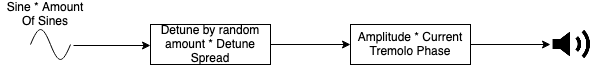

The diagram above was exported from draw.io. Its source (the exported page's mxGraphModel, read from the mxfile embedded in the PNG):
<mxGraphModel dx="946" dy="594" grid="1" gridSize="10" guides="1" tooltips="1" connect="1" arrows="1" fold="1" page="1" pageScale="1" pageWidth="827" pageHeight="1169" math="0" shadow="0">
  <root>
    <mxCell id="WIyWlLk6GJQsqaUBKTNV-0" />
    <mxCell id="WIyWlLk6GJQsqaUBKTNV-1" parent="WIyWlLk6GJQsqaUBKTNV-0" />
    <mxCell id="L7C2gukeNdwu5sGKHYGY-0" value="" style="pointerEvents=1;verticalLabelPosition=bottom;shadow=0;dashed=0;align=center;html=1;verticalAlign=top;shape=mxgraph.electrical.waveforms.sine_wave;direction=south;rotation=90;" vertex="1" parent="WIyWlLk6GJQsqaUBKTNV-1">
      <mxGeometry x="80" y="200" width="40" height="40" as="geometry" />
    </mxCell>
    <mxCell id="L7C2gukeNdwu5sGKHYGY-1" value="Sine * Amount Of Sines" style="text;html=1;strokeColor=none;fillColor=none;align=center;verticalAlign=middle;whiteSpace=wrap;rounded=0;" vertex="1" parent="WIyWlLk6GJQsqaUBKTNV-1">
      <mxGeometry x="50" y="180" width="90" height="20" as="geometry" />
    </mxCell>
    <mxCell id="L7C2gukeNdwu5sGKHYGY-2" value="" style="endArrow=classic;html=1;exitX=-0.075;exitY=0.475;exitDx=0;exitDy=0;exitPerimeter=0;" edge="1" parent="WIyWlLk6GJQsqaUBKTNV-1" source="L7C2gukeNdwu5sGKHYGY-0">
      <mxGeometry width="50" height="50" relative="1" as="geometry">
        <mxPoint x="390" y="330" as="sourcePoint" />
        <mxPoint x="200" y="221" as="targetPoint" />
      </mxGeometry>
    </mxCell>
    <mxCell id="L7C2gukeNdwu5sGKHYGY-3" value="Detune by random amount * Detune Spread" style="rounded=0;whiteSpace=wrap;html=1;" vertex="1" parent="WIyWlLk6GJQsqaUBKTNV-1">
      <mxGeometry x="200" y="200" width="120" height="40" as="geometry" />
    </mxCell>
    <mxCell id="L7C2gukeNdwu5sGKHYGY-4" value="" style="endArrow=classic;html=1;exitX=1;exitY=0.5;exitDx=0;exitDy=0;" edge="1" parent="WIyWlLk6GJQsqaUBKTNV-1" source="L7C2gukeNdwu5sGKHYGY-3">
      <mxGeometry width="50" height="50" relative="1" as="geometry">
        <mxPoint x="330" y="260" as="sourcePoint" />
        <mxPoint x="400" y="220" as="targetPoint" />
      </mxGeometry>
    </mxCell>
    <mxCell id="L7C2gukeNdwu5sGKHYGY-5" value="Amplitude * Current Tremolo Phase" style="rounded=0;whiteSpace=wrap;html=1;" vertex="1" parent="WIyWlLk6GJQsqaUBKTNV-1">
      <mxGeometry x="400" y="200" width="120" height="40" as="geometry" />
    </mxCell>
    <mxCell id="L7C2gukeNdwu5sGKHYGY-6" value="" style="endArrow=classic;html=1;exitX=1;exitY=0.5;exitDx=0;exitDy=0;" edge="1" parent="WIyWlLk6GJQsqaUBKTNV-1" source="L7C2gukeNdwu5sGKHYGY-5">
      <mxGeometry width="50" height="50" relative="1" as="geometry">
        <mxPoint x="520" y="250" as="sourcePoint" />
        <mxPoint x="600" y="220" as="targetPoint" />
      </mxGeometry>
    </mxCell>
    <mxCell id="L7C2gukeNdwu5sGKHYGY-7" value="" style="shape=image;html=1;verticalAlign=top;verticalLabelPosition=bottom;labelBackgroundColor=#ffffff;imageAspect=0;aspect=fixed;image=https://cdn4.iconfinder.com/data/icons/geomicons/32/672411-speaker-volume-128.png" vertex="1" parent="WIyWlLk6GJQsqaUBKTNV-1">
      <mxGeometry x="600" y="200" width="40" height="40" as="geometry" />
    </mxCell>
  </root>
</mxGraphModel>